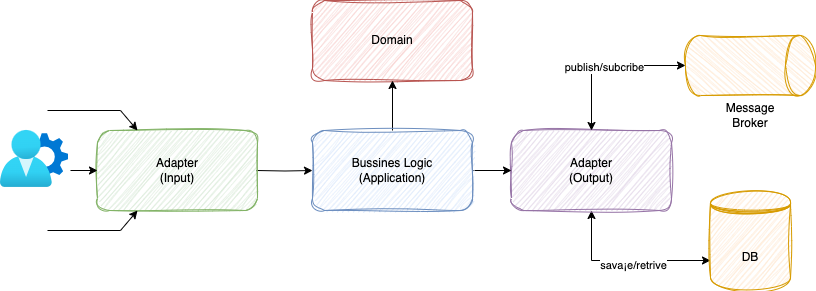

The diagram above was exported from draw.io. Its source (the exported page's mxGraphModel, read from the mxfile embedded in the PNG):
<mxGraphModel dx="794" dy="505" grid="1" gridSize="10" guides="1" tooltips="1" connect="1" arrows="1" fold="1" page="1" pageScale="1" pageWidth="827" pageHeight="1169" math="0" shadow="0">
  <root>
    <mxCell id="0" />
    <mxCell id="1" parent="0" />
    <mxCell id="1S38mRvALyX8ibfX2a81-7" style="edgeStyle=orthogonalEdgeStyle;rounded=0;orthogonalLoop=1;jettySize=auto;html=1;exitX=1;exitY=0.5;exitDx=0;exitDy=0;" edge="1" parent="1" target="1S38mRvALyX8ibfX2a81-4">
      <mxGeometry relative="1" as="geometry">
        <mxPoint x="256" y="240" as="sourcePoint" />
      </mxGeometry>
    </mxCell>
    <mxCell id="1S38mRvALyX8ibfX2a81-1" value="Adapter&lt;br&gt;(Input)" style="rounded=1;whiteSpace=wrap;html=1;sketch=1;curveFitting=1;jiggle=2;fillColor=#d5e8d4;strokeColor=#82b366;" vertex="1" parent="1">
      <mxGeometry x="97" y="200" width="160" height="80" as="geometry" />
    </mxCell>
    <mxCell id="1S38mRvALyX8ibfX2a81-2" value="Domain" style="rounded=1;whiteSpace=wrap;html=1;sketch=1;curveFitting=1;jiggle=2;fillColor=#f8cecc;strokeColor=#b85450;" vertex="1" parent="1">
      <mxGeometry x="312" y="70" width="160" height="80" as="geometry" />
    </mxCell>
    <mxCell id="1S38mRvALyX8ibfX2a81-9" style="edgeStyle=orthogonalEdgeStyle;rounded=0;orthogonalLoop=1;jettySize=auto;html=1;exitX=0.5;exitY=1;exitDx=0;exitDy=0;entryX=0;entryY=0.7;entryDx=0;entryDy=0;startArrow=classic;startFill=1;" edge="1" parent="1" source="1S38mRvALyX8ibfX2a81-3" target="1S38mRvALyX8ibfX2a81-8">
      <mxGeometry relative="1" as="geometry" />
    </mxCell>
    <mxCell id="1S38mRvALyX8ibfX2a81-18" value="sava¡e/retrive" style="edgeLabel;html=1;align=center;verticalAlign=middle;resizable=0;points=[];" vertex="1" connectable="0" parent="1S38mRvALyX8ibfX2a81-9">
      <mxGeometry x="0.0769" y="-4" relative="1" as="geometry">
        <mxPoint as="offset" />
      </mxGeometry>
    </mxCell>
    <mxCell id="1S38mRvALyX8ibfX2a81-3" value="Adapter&lt;div&gt;(Output)&lt;/div&gt;" style="rounded=1;whiteSpace=wrap;html=1;sketch=1;curveFitting=1;jiggle=2;fillColor=#e1d5e7;strokeColor=#9673a6;" vertex="1" parent="1">
      <mxGeometry x="511" y="200" width="160" height="80" as="geometry" />
    </mxCell>
    <mxCell id="1S38mRvALyX8ibfX2a81-5" style="edgeStyle=orthogonalEdgeStyle;rounded=0;orthogonalLoop=1;jettySize=auto;html=1;entryX=0.5;entryY=1;entryDx=0;entryDy=0;" edge="1" parent="1" source="1S38mRvALyX8ibfX2a81-4" target="1S38mRvALyX8ibfX2a81-2">
      <mxGeometry relative="1" as="geometry" />
    </mxCell>
    <mxCell id="1S38mRvALyX8ibfX2a81-6" style="edgeStyle=orthogonalEdgeStyle;rounded=0;orthogonalLoop=1;jettySize=auto;html=1;exitX=1;exitY=0.5;exitDx=0;exitDy=0;entryX=0;entryY=0.5;entryDx=0;entryDy=0;" edge="1" parent="1" source="1S38mRvALyX8ibfX2a81-4" target="1S38mRvALyX8ibfX2a81-3">
      <mxGeometry relative="1" as="geometry" />
    </mxCell>
    <mxCell id="1S38mRvALyX8ibfX2a81-4" value="Bussines Logic&lt;div&gt;(Application)&lt;/div&gt;" style="rounded=1;whiteSpace=wrap;html=1;sketch=1;curveFitting=1;jiggle=2;fillColor=#dae8fc;strokeColor=#6c8ebf;" vertex="1" parent="1">
      <mxGeometry x="312" y="200" width="160" height="80" as="geometry" />
    </mxCell>
    <mxCell id="1S38mRvALyX8ibfX2a81-8" value="DB" style="shape=datastore;whiteSpace=wrap;html=1;sketch=1;curveFitting=1;jiggle=2;fillColor=#ffe6cc;strokeColor=#d79b00;" vertex="1" parent="1">
      <mxGeometry x="710" y="260" width="80" height="100" as="geometry" />
    </mxCell>
    <mxCell id="1S38mRvALyX8ibfX2a81-10" value="" style="shape=cylinder3;whiteSpace=wrap;html=1;boundedLbl=1;backgroundOutline=1;size=15;rotation=90;sketch=1;curveFitting=1;jiggle=2;fillColor=#ffe6cc;strokeColor=#d79b00;" vertex="1" parent="1">
      <mxGeometry x="720" y="70" width="60" height="130" as="geometry" />
    </mxCell>
    <mxCell id="1S38mRvALyX8ibfX2a81-11" style="edgeStyle=orthogonalEdgeStyle;rounded=0;orthogonalLoop=1;jettySize=auto;html=1;exitX=0.5;exitY=0;exitDx=0;exitDy=0;entryX=0.5;entryY=1;entryDx=0;entryDy=0;entryPerimeter=0;startArrow=classic;startFill=1;" edge="1" parent="1" source="1S38mRvALyX8ibfX2a81-3" target="1S38mRvALyX8ibfX2a81-10">
      <mxGeometry relative="1" as="geometry" />
    </mxCell>
    <mxCell id="1S38mRvALyX8ibfX2a81-17" value="publish/subcribe" style="edgeLabel;html=1;align=center;verticalAlign=middle;resizable=0;points=[];" vertex="1" connectable="0" parent="1S38mRvALyX8ibfX2a81-11">
      <mxGeometry x="-0.0314" y="-1" relative="1" as="geometry">
        <mxPoint as="offset" />
      </mxGeometry>
    </mxCell>
    <mxCell id="1S38mRvALyX8ibfX2a81-12" value="Message Broker" style="text;html=1;align=center;verticalAlign=middle;whiteSpace=wrap;rounded=0;" vertex="1" parent="1">
      <mxGeometry x="720" y="170" width="60" height="30" as="geometry" />
    </mxCell>
    <mxCell id="1S38mRvALyX8ibfX2a81-13" value="" style="endArrow=classic;html=1;rounded=0;entryX=0.25;entryY=0;entryDx=0;entryDy=0;" edge="1" parent="1" target="1S38mRvALyX8ibfX2a81-1">
      <mxGeometry width="50" height="50" relative="1" as="geometry">
        <mxPoint x="47" y="180" as="sourcePoint" />
        <mxPoint x="387" y="260" as="targetPoint" />
        <Array as="points">
          <mxPoint x="120" y="180" />
        </Array>
      </mxGeometry>
    </mxCell>
    <mxCell id="1S38mRvALyX8ibfX2a81-14" value="" style="endArrow=classic;html=1;rounded=0;entryX=0.25;entryY=1;entryDx=0;entryDy=0;" edge="1" parent="1" target="1S38mRvALyX8ibfX2a81-1">
      <mxGeometry width="50" height="50" relative="1" as="geometry">
        <mxPoint x="47" y="300" as="sourcePoint" />
        <mxPoint x="407" y="270" as="targetPoint" />
        <Array as="points">
          <mxPoint x="120" y="300" />
        </Array>
      </mxGeometry>
    </mxCell>
    <mxCell id="1S38mRvALyX8ibfX2a81-15" value="" style="image;aspect=fixed;html=1;points=[];align=center;fontSize=12;image=img/lib/azure2/identity/User_Settings.svg;" vertex="1" parent="1">
      <mxGeometry y="200" width="68" height="56.92" as="geometry" />
    </mxCell>
    <mxCell id="1S38mRvALyX8ibfX2a81-16" value="" style="endArrow=classic;html=1;rounded=0;entryX=0;entryY=0.5;entryDx=0;entryDy=0;" edge="1" parent="1" target="1S38mRvALyX8ibfX2a81-1">
      <mxGeometry width="50" height="50" relative="1" as="geometry">
        <mxPoint x="70" y="240" as="sourcePoint" />
        <mxPoint x="337" y="290" as="targetPoint" />
      </mxGeometry>
    </mxCell>
  </root>
</mxGraphModel>